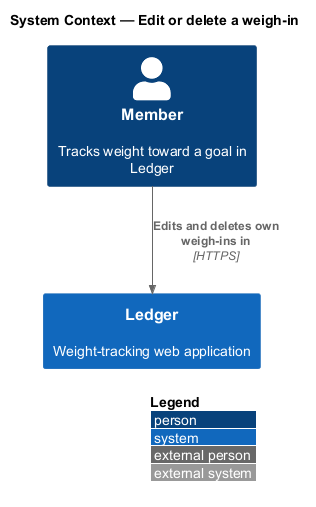

The diagram above was rendered by PlantUML. Its source (embedded in the PNG):
@startuml
!include <C4/C4_Context>
LAYOUT_WITH_LEGEND()
title System Context — Edit or delete a weigh-in

Person(member, "Member", "Tracks weight toward a goal in Ledger")
System(ledger, "Ledger", "Weight-tracking web application")

Rel(member, ledger, "Edits and deletes own weigh-ins in", "HTTPS")
@enduml